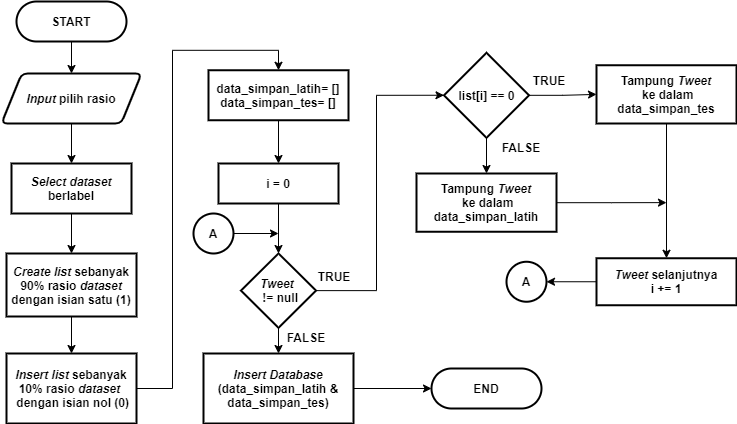

The diagram above was exported from draw.io. Its source (the exported page's mxGraphModel, read from the mxfile embedded in the PNG):
<mxGraphModel dx="1019" dy="492" grid="1" gridSize="10" guides="1" tooltips="1" connect="1" arrows="1" fold="1" page="1" pageScale="1" pageWidth="827" pageHeight="1169" math="0" shadow="0">
  <root>
    <mxCell id="0" />
    <mxCell id="1" parent="0" />
    <mxCell id="vDEB3pKt81ETWoPvqLJy-53" style="edgeStyle=orthogonalEdgeStyle;rounded=0;orthogonalLoop=1;jettySize=auto;html=1;entryX=0.5;entryY=0;entryDx=0;entryDy=0;entryPerimeter=0;fontSize=12;" parent="1" edge="1">
      <mxGeometry relative="1" as="geometry">
        <mxPoint x="75" y="376" as="sourcePoint" />
        <Array as="points">
          <mxPoint x="75" y="416" />
          <mxPoint x="175" y="416" />
          <mxPoint x="175" y="76" />
          <mxPoint x="275" y="76" />
        </Array>
      </mxGeometry>
    </mxCell>
    <mxCell id="lCZf99H4fqnyyZlCFW_--1" style="edgeStyle=orthogonalEdgeStyle;rounded=0;orthogonalLoop=1;jettySize=auto;html=1;entryX=0.5;entryY=0;entryDx=0;entryDy=0;" parent="1" source="vDEB3pKt81ETWoPvqLJy-56" target="vDEB3pKt81ETWoPvqLJy-60" edge="1">
      <mxGeometry relative="1" as="geometry" />
    </mxCell>
    <mxCell id="vDEB3pKt81ETWoPvqLJy-56" value="&lt;b style=&quot;font-size: 12px;&quot;&gt;START&lt;/b&gt;" style="rounded=1;whiteSpace=wrap;html=1;absoluteArcSize=1;arcSize=140;strokeWidth=2;fontSize=12;" parent="1" vertex="1">
      <mxGeometry x="30" y="28" width="110" height="40" as="geometry" />
    </mxCell>
    <mxCell id="lCZf99H4fqnyyZlCFW_--4" style="edgeStyle=orthogonalEdgeStyle;rounded=0;orthogonalLoop=1;jettySize=auto;html=1;entryX=0.5;entryY=0;entryDx=0;entryDy=0;" parent="1" source="vDEB3pKt81ETWoPvqLJy-58" target="lCZf99H4fqnyyZlCFW_--3" edge="1">
      <mxGeometry relative="1" as="geometry" />
    </mxCell>
    <mxCell id="vDEB3pKt81ETWoPvqLJy-58" value="&lt;b&gt;&lt;i&gt;Select dataset &lt;/i&gt;berlabel&lt;/b&gt;" style="rounded=1;whiteSpace=wrap;html=1;absoluteArcSize=1;arcSize=0;strokeWidth=2;fontSize=12;" parent="1" vertex="1">
      <mxGeometry x="25" y="190" width="120" height="50" as="geometry" />
    </mxCell>
    <mxCell id="lCZf99H4fqnyyZlCFW_--2" style="edgeStyle=orthogonalEdgeStyle;rounded=0;orthogonalLoop=1;jettySize=auto;html=1;entryX=0.5;entryY=0;entryDx=0;entryDy=0;" parent="1" source="vDEB3pKt81ETWoPvqLJy-60" target="vDEB3pKt81ETWoPvqLJy-58" edge="1">
      <mxGeometry relative="1" as="geometry" />
    </mxCell>
    <mxCell id="vDEB3pKt81ETWoPvqLJy-60" value="&lt;i&gt;Input&lt;/i&gt;&amp;nbsp;pilih rasio" style="shape=parallelogram;html=1;strokeWidth=2;perimeter=parallelogramPerimeter;whiteSpace=wrap;rounded=1;arcSize=12;size=0.14423076923076925;fontSize=12;fontStyle=1" parent="1" vertex="1">
      <mxGeometry x="15" y="100" width="140" height="50" as="geometry" />
    </mxCell>
    <mxCell id="lCZf99H4fqnyyZlCFW_--6" style="edgeStyle=orthogonalEdgeStyle;rounded=0;orthogonalLoop=1;jettySize=auto;html=1;entryX=0.5;entryY=0;entryDx=0;entryDy=0;" parent="1" source="lCZf99H4fqnyyZlCFW_--3" target="lCZf99H4fqnyyZlCFW_--5" edge="1">
      <mxGeometry relative="1" as="geometry" />
    </mxCell>
    <mxCell id="lCZf99H4fqnyyZlCFW_--3" value="&lt;b&gt;&lt;i&gt;Create list &lt;/i&gt;sebanyak 90%&amp;nbsp;&lt;/b&gt;&lt;b&gt;rasio&lt;/b&gt;&lt;b&gt;&amp;nbsp;&lt;i&gt;dataset &lt;/i&gt;dengan isian satu (1)&lt;/b&gt;" style="rounded=1;whiteSpace=wrap;html=1;absoluteArcSize=1;arcSize=0;strokeWidth=2;fontSize=12;" parent="1" vertex="1">
      <mxGeometry x="20" y="280" width="130" height="63" as="geometry" />
    </mxCell>
    <mxCell id="lCZf99H4fqnyyZlCFW_--10" style="edgeStyle=orthogonalEdgeStyle;rounded=0;orthogonalLoop=1;jettySize=auto;html=1;entryX=0.5;entryY=0;entryDx=0;entryDy=0;" parent="1" source="lCZf99H4fqnyyZlCFW_--5" target="lCZf99H4fqnyyZlCFW_--9" edge="1">
      <mxGeometry relative="1" as="geometry" />
    </mxCell>
    <mxCell id="lCZf99H4fqnyyZlCFW_--5" value="&lt;b&gt;&lt;i&gt;Insert list&lt;/i&gt;&amp;nbsp;sebanyak 10%&amp;nbsp;&lt;/b&gt;&lt;b&gt;rasio&amp;nbsp;&lt;/b&gt;&lt;b&gt;&lt;i&gt;dataset&amp;nbsp;&lt;/i&gt;&lt;/b&gt;&lt;b&gt;&lt;br&gt;&amp;nbsp;dengan isian nol (0)&lt;/b&gt;" style="rounded=1;whiteSpace=wrap;html=1;absoluteArcSize=1;arcSize=0;strokeWidth=2;fontSize=12;" parent="1" vertex="1">
      <mxGeometry x="20" y="380" width="130" height="70" as="geometry" />
    </mxCell>
    <mxCell id="lCZf99H4fqnyyZlCFW_--31" style="edgeStyle=orthogonalEdgeStyle;rounded=0;orthogonalLoop=1;jettySize=auto;html=1;entryX=0;entryY=0.5;entryDx=0;entryDy=0;exitX=1;exitY=0.5;exitDx=0;exitDy=0;" parent="1" source="lCZf99H4fqnyyZlCFW_--7" target="lCZf99H4fqnyyZlCFW_--12" edge="1">
      <mxGeometry relative="1" as="geometry">
        <Array as="points">
          <mxPoint x="390" y="317" />
          <mxPoint x="390" y="122" />
        </Array>
      </mxGeometry>
    </mxCell>
    <mxCell id="lCZf99H4fqnyyZlCFW_--40" style="edgeStyle=orthogonalEdgeStyle;rounded=0;orthogonalLoop=1;jettySize=auto;html=1;entryX=0.5;entryY=0;entryDx=0;entryDy=0;" parent="1" source="lCZf99H4fqnyyZlCFW_--7" target="lCZf99H4fqnyyZlCFW_--39" edge="1">
      <mxGeometry relative="1" as="geometry" />
    </mxCell>
    <mxCell id="lCZf99H4fqnyyZlCFW_--7" value="&lt;b&gt;&lt;i&gt;Tweet &lt;/i&gt;&lt;br&gt;&lt;/b&gt;&lt;span style=&quot;font-weight: 700&quot;&gt;&amp;nbsp;!= null&lt;/span&gt;&lt;b&gt;&lt;br&gt;&lt;/b&gt;" style="rhombus;whiteSpace=wrap;html=1;strokeWidth=2;" parent="1" vertex="1">
      <mxGeometry x="254.5" y="280" width="75" height="74.25" as="geometry" />
    </mxCell>
    <mxCell id="lCZf99H4fqnyyZlCFW_--26" style="edgeStyle=orthogonalEdgeStyle;rounded=0;orthogonalLoop=1;jettySize=auto;html=1;entryX=0.5;entryY=0;entryDx=0;entryDy=0;" parent="1" source="lCZf99H4fqnyyZlCFW_--9" target="lCZf99H4fqnyyZlCFW_--19" edge="1">
      <mxGeometry relative="1" as="geometry" />
    </mxCell>
    <mxCell id="lCZf99H4fqnyyZlCFW_--9" value="&lt;span style=&quot;font-size: 12px&quot;&gt;&lt;b&gt;data_simpan_latih&lt;/b&gt;&lt;/span&gt;&lt;b&gt;= []&lt;br&gt;&lt;/b&gt;&lt;b&gt;data_simpan_tes&lt;/b&gt;&lt;b&gt;= []&lt;/b&gt;&lt;b&gt;&lt;br&gt;&lt;/b&gt;" style="rounded=1;whiteSpace=wrap;html=1;absoluteArcSize=1;arcSize=0;strokeWidth=2;fontSize=12;" parent="1" vertex="1">
      <mxGeometry x="222" y="96.75" width="140" height="50" as="geometry" />
    </mxCell>
    <mxCell id="lCZf99H4fqnyyZlCFW_--28" style="edgeStyle=orthogonalEdgeStyle;rounded=0;orthogonalLoop=1;jettySize=auto;html=1;entryX=0;entryY=0.5;entryDx=0;entryDy=0;" parent="1" source="lCZf99H4fqnyyZlCFW_--12" target="lCZf99H4fqnyyZlCFW_--17" edge="1">
      <mxGeometry relative="1" as="geometry" />
    </mxCell>
    <mxCell id="lCZf99H4fqnyyZlCFW_--29" style="edgeStyle=orthogonalEdgeStyle;rounded=0;orthogonalLoop=1;jettySize=auto;html=1;entryX=0.5;entryY=0;entryDx=0;entryDy=0;" parent="1" source="lCZf99H4fqnyyZlCFW_--12" target="lCZf99H4fqnyyZlCFW_--15" edge="1">
      <mxGeometry relative="1" as="geometry" />
    </mxCell>
    <mxCell id="lCZf99H4fqnyyZlCFW_--12" value="&lt;b&gt;list[i] == 0&lt;/b&gt;" style="rhombus;whiteSpace=wrap;html=1;strokeWidth=2;" parent="1" vertex="1">
      <mxGeometry x="457.5" y="79.25" width="85" height="85" as="geometry" />
    </mxCell>
    <mxCell id="lCZf99H4fqnyyZlCFW_--48" style="edgeStyle=orthogonalEdgeStyle;rounded=0;orthogonalLoop=1;jettySize=auto;html=1;" parent="1" source="lCZf99H4fqnyyZlCFW_--15" edge="1">
      <mxGeometry relative="1" as="geometry">
        <mxPoint x="680" y="229.125" as="targetPoint" />
      </mxGeometry>
    </mxCell>
    <mxCell id="lCZf99H4fqnyyZlCFW_--15" value="&lt;span style=&quot;font-size: 12px&quot;&gt;&lt;b&gt;Tampung &lt;i&gt;Tweet&lt;br&gt;&lt;/i&gt;&amp;nbsp;ke dalam&lt;br&gt;data_simpan_latih&lt;/b&gt;&lt;/span&gt;&lt;b&gt;&lt;br&gt;&lt;/b&gt;" style="rounded=1;whiteSpace=wrap;html=1;absoluteArcSize=1;arcSize=0;strokeWidth=2;fontSize=12;" parent="1" vertex="1">
      <mxGeometry x="430" y="200" width="140" height="58.25" as="geometry" />
    </mxCell>
    <mxCell id="lCZf99H4fqnyyZlCFW_--30" style="edgeStyle=orthogonalEdgeStyle;rounded=0;orthogonalLoop=1;jettySize=auto;html=1;entryX=0.5;entryY=0;entryDx=0;entryDy=0;" parent="1" source="lCZf99H4fqnyyZlCFW_--17" target="lCZf99H4fqnyyZlCFW_--22" edge="1">
      <mxGeometry relative="1" as="geometry" />
    </mxCell>
    <mxCell id="lCZf99H4fqnyyZlCFW_--17" value="&lt;b&gt;Tampung&amp;nbsp;&lt;i&gt;Tweet&lt;br&gt;&lt;/i&gt;&amp;nbsp;ke dalam&lt;br&gt;&lt;/b&gt;&lt;span style=&quot;font-size: 12px&quot;&gt;&lt;b&gt;data_simpan_tes&lt;/b&gt;&lt;/span&gt;&lt;b&gt;&lt;br&gt;&lt;/b&gt;" style="rounded=1;whiteSpace=wrap;html=1;absoluteArcSize=1;arcSize=0;strokeWidth=2;fontSize=12;" parent="1" vertex="1">
      <mxGeometry x="610" y="91.75" width="140" height="58.25" as="geometry" />
    </mxCell>
    <mxCell id="lCZf99H4fqnyyZlCFW_--27" style="edgeStyle=orthogonalEdgeStyle;rounded=0;orthogonalLoop=1;jettySize=auto;html=1;" parent="1" source="lCZf99H4fqnyyZlCFW_--19" target="lCZf99H4fqnyyZlCFW_--7" edge="1">
      <mxGeometry relative="1" as="geometry" />
    </mxCell>
    <mxCell id="lCZf99H4fqnyyZlCFW_--19" value="&lt;b&gt;i = 0&lt;br&gt;&lt;/b&gt;" style="rounded=1;whiteSpace=wrap;html=1;absoluteArcSize=1;arcSize=0;strokeWidth=2;fontSize=12;" parent="1" vertex="1">
      <mxGeometry x="232" y="190" width="120" height="40" as="geometry" />
    </mxCell>
    <mxCell id="lCZf99H4fqnyyZlCFW_--34" style="edgeStyle=orthogonalEdgeStyle;rounded=0;orthogonalLoop=1;jettySize=auto;html=1;entryX=1;entryY=0.5;entryDx=0;entryDy=0;entryPerimeter=0;" parent="1" source="lCZf99H4fqnyyZlCFW_--22" target="lCZf99H4fqnyyZlCFW_--33" edge="1">
      <mxGeometry relative="1" as="geometry" />
    </mxCell>
    <mxCell id="lCZf99H4fqnyyZlCFW_--22" value="&lt;b&gt;&lt;i&gt;Tweet &lt;/i&gt;selanjutnya&lt;br&gt;i += 1&lt;br&gt;&lt;/b&gt;" style="rounded=1;whiteSpace=wrap;html=1;absoluteArcSize=1;arcSize=0;strokeWidth=2;fontSize=12;" parent="1" vertex="1">
      <mxGeometry x="610" y="284.75" width="140" height="47" as="geometry" />
    </mxCell>
    <mxCell id="lCZf99H4fqnyyZlCFW_--33" value="&lt;b&gt;A&lt;/b&gt;" style="strokeWidth=2;html=1;shape=mxgraph.flowchart.start_2;whiteSpace=wrap;" parent="1" vertex="1">
      <mxGeometry x="520" y="288.25" width="40" height="40" as="geometry" />
    </mxCell>
    <mxCell id="lCZf99H4fqnyyZlCFW_--36" style="edgeStyle=orthogonalEdgeStyle;rounded=0;orthogonalLoop=1;jettySize=auto;html=1;" parent="1" source="lCZf99H4fqnyyZlCFW_--35" edge="1">
      <mxGeometry relative="1" as="geometry">
        <mxPoint x="292" y="260" as="targetPoint" />
      </mxGeometry>
    </mxCell>
    <mxCell id="lCZf99H4fqnyyZlCFW_--35" value="&lt;b&gt;A&lt;/b&gt;" style="strokeWidth=2;html=1;shape=mxgraph.flowchart.start_2;whiteSpace=wrap;" parent="1" vertex="1">
      <mxGeometry x="207" y="240" width="40" height="40" as="geometry" />
    </mxCell>
    <mxCell id="lCZf99H4fqnyyZlCFW_--42" style="edgeStyle=orthogonalEdgeStyle;rounded=0;orthogonalLoop=1;jettySize=auto;html=1;entryX=0;entryY=0.5;entryDx=0;entryDy=0;" parent="1" source="lCZf99H4fqnyyZlCFW_--39" target="lCZf99H4fqnyyZlCFW_--41" edge="1">
      <mxGeometry relative="1" as="geometry" />
    </mxCell>
    <mxCell id="lCZf99H4fqnyyZlCFW_--39" value="&lt;b&gt;&lt;i&gt;Insert Database&lt;br&gt;&lt;/i&gt;&lt;/b&gt;&lt;b&gt;(data_simpan_latih &amp;amp;&lt;/b&gt;&lt;b&gt;&lt;br&gt;&lt;/b&gt;&lt;b&gt;data_simpan_tes)&lt;/b&gt;&lt;b&gt;&lt;br&gt;&lt;/b&gt;" style="rounded=1;whiteSpace=wrap;html=1;absoluteArcSize=1;arcSize=0;strokeWidth=2;fontSize=12;" parent="1" vertex="1">
      <mxGeometry x="217" y="380" width="150" height="70" as="geometry" />
    </mxCell>
    <mxCell id="lCZf99H4fqnyyZlCFW_--41" value="&lt;b style=&quot;font-size: 12px&quot;&gt;END&lt;/b&gt;" style="rounded=1;whiteSpace=wrap;html=1;absoluteArcSize=1;arcSize=140;strokeWidth=2;fontSize=12;" parent="1" vertex="1">
      <mxGeometry x="445" y="395" width="110" height="40" as="geometry" />
    </mxCell>
    <mxCell id="lCZf99H4fqnyyZlCFW_--44" value="TRUE" style="text;html=1;strokeColor=none;fillColor=none;align=center;verticalAlign=middle;whiteSpace=wrap;rounded=0;fontStyle=1" parent="1" vertex="1">
      <mxGeometry x="328" y="293.25" width="40" height="20" as="geometry" />
    </mxCell>
    <mxCell id="lCZf99H4fqnyyZlCFW_--45" value="TRUE" style="text;html=1;strokeColor=none;fillColor=none;align=center;verticalAlign=middle;whiteSpace=wrap;rounded=0;fontStyle=1" parent="1" vertex="1">
      <mxGeometry x="542.5" y="96.75" width="40" height="20" as="geometry" />
    </mxCell>
    <mxCell id="lCZf99H4fqnyyZlCFW_--46" value="FALSE" style="text;html=1;strokeColor=none;fillColor=none;align=center;verticalAlign=middle;whiteSpace=wrap;rounded=0;fontStyle=1" parent="1" vertex="1">
      <mxGeometry x="515" y="164.25" width="40" height="20" as="geometry" />
    </mxCell>
    <mxCell id="lCZf99H4fqnyyZlCFW_--47" value="FALSE" style="text;html=1;strokeColor=none;fillColor=none;align=center;verticalAlign=middle;whiteSpace=wrap;rounded=0;fontStyle=1" parent="1" vertex="1">
      <mxGeometry x="300" y="354.25" width="40" height="20" as="geometry" />
    </mxCell>
  </root>
</mxGraphModel>